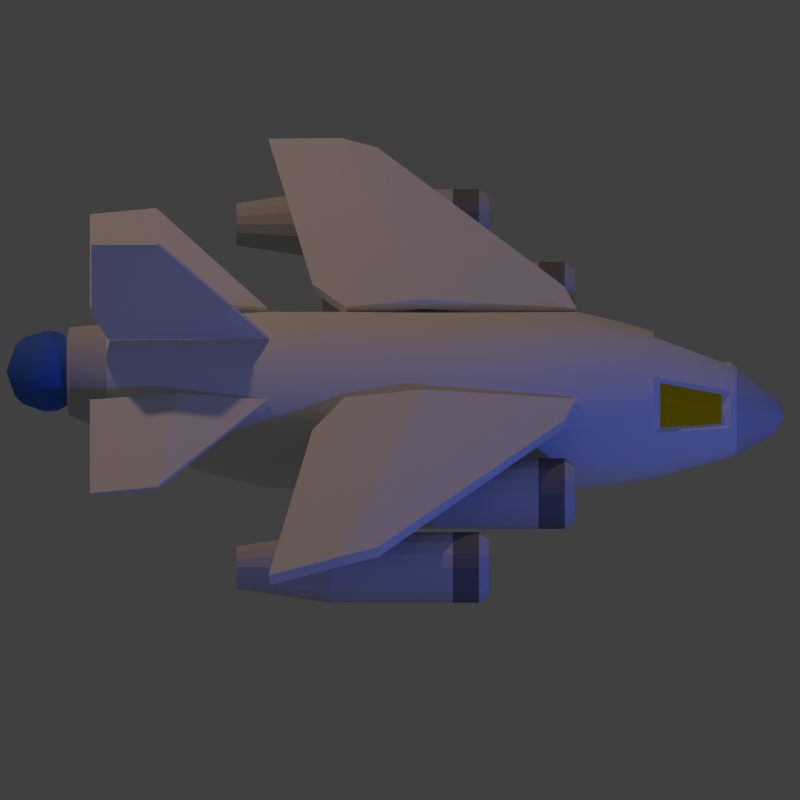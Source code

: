 # Source: bomber.blend  (saved by Blender 2.73.0; exported with 4.5.12 LTS)
import bpy
from mathutils import Matrix  # noqa: F401  (used for matrix-valued properties, if any)

bpy.ops.wm.read_factory_settings(use_empty=True)
scene = bpy.context.scene
scene.name = 'Scene'

# ---- collections
col_collection_1 = bpy.data.collections.new('Collection 1'); scene.collection.children.link(col_collection_1)

# ---- materials (node trees are filled in below, after node groups)
mat_default = bpy.data.materials.new('Default')
mat_default.alpha_threshold = 0.0
mat_default.use_transparent_shadow = False
mat_default.roughness = 0.5
mat_default.specular_intensity = 1.0
mat_default.line_color = (0.0, 0.0, 0.0, 1.0)
mat_material_001 = bpy.data.materials.new('Material.001')
mat_material_001.alpha_threshold = 0.0
mat_material_001.use_transparent_shadow = False
mat_material_001.diffuse_color = (0.7976, 0.4968, 0.0, 1.0)
mat_material_001.roughness = 0.5
mat_material_003 = bpy.data.materials.new('Material.003')
mat_material_003.alpha_threshold = 0.0
mat_material_003.use_transparent_shadow = False
mat_material_003.diffuse_color = (0.1921, 0.1921, 0.1921, 1.0)
mat_material_003.roughness = 0.5
mat_material = bpy.data.materials.new('Material')
mat_material.alpha_threshold = 0.0
mat_material.use_transparent_shadow = False
mat_material.diffuse_color = (0.5886, 0.5886, 0.5886, 1.0)
mat_material.roughness = 0.5
mat_material_004 = bpy.data.materials.new('Material.004')
mat_material_004.alpha_threshold = 0.0
mat_material_004.use_transparent_shadow = False
mat_material_004.diffuse_color = (0.06102, 0.1799, 0.8, 1.0)
mat_material_004.roughness = 0.5
mat_material_002 = bpy.data.materials.new('Material.002')
mat_material_002.alpha_threshold = 0.0
mat_material_002.use_transparent_shadow = False
mat_material_002.diffuse_color = (0.1107, 0.3187, 0.8, 1.0)
mat_material_002.roughness = 0.5

# ---- material node trees

# ---- world
world_world = bpy.data.worlds.new('World'); scene.world = world_world
world_world.color = (0.05088, 0.05088, 0.05088)
world_world.use_sun_shadow = False
world_world.sun_shadow_jitter_overblur = 0.0
world_world.cycles.sampling_method = 'MANUAL'
world_world.cycles.sample_map_resolution = 256

# ---- cameras
cam_camera = bpy.data.cameras.new('Camera')
cam_camera.type = 'ORTHO'
cam_camera.clip_end = 100.0
cam_camera.lens = 70.0
cam_camera.sensor_width = 32.0
cam_camera.sensor_height = 18.0
cam_camera.ortho_scale = 1.814
cam_camera.dof.focus_distance = 0.0
cam_camera.dof.aperture_fstop = 128.0

# ---- lights
light_lamp_001 = bpy.data.lights.new('Lamp.001', 'POINT')
light_lamp_001.color = (0.05581, 0.1399, 1.0)
light_lamp_001.transmission_factor = 0.0
light_lamp_001.cutoff_distance = 30.0
light_lamp_001.energy = 70.0
light_lamp_001.shadow_buffer_clip_start = 1.001
light_lamp_001.shadow_soft_size = 0.1
light_lamp_001.shadow_maximum_resolution = 0.006
light_lamp_001.use_absolute_resolution = True
light_lamp_001.cycles.use_multiple_importance_sampling = False
light_lamp = bpy.data.lights.new('Lamp', 'POINT')
light_lamp.color = (0.8389, 0.5141, 0.3541)
light_lamp.transmission_factor = 0.0
light_lamp.cutoff_distance = 30.0
light_lamp.energy = 150.0
light_lamp.shadow_buffer_clip_start = 1.001
light_lamp.shadow_soft_size = 0.1
light_lamp.shadow_maximum_resolution = 0.006
light_lamp.use_absolute_resolution = True
light_lamp.cycles.use_multiple_importance_sampling = False

# ---- meshes
me_cylinder = bpy.data.meshes.new('Cylinder')
me_cylinder.from_pydata([(-0.09228, 0.1, -0.75), (0.03036, 0.108, 0.75), (-0.05401, 0.09239, -0.75), (0.07169, 0.09978, 0.75), (-0.02157, 0.07071, -0.75), (0.1067, 0.07637, 0.75), (0.0001101, 0.03827, -0.75), (0.1301, 0.04133, 0.75), (0.007722, -5.302e-09, -0.75), (0.1384, -5.95e-09, 0.75), (0.0001101, -0.03827, -0.75), (0.1301, -0.04133, 0.75), (-0.02157, -0.07071, -0.75), (0.1067, -0.07637, 0.75), (-0.05401, -0.09239, -0.75), (0.07169, -0.09978, 0.75), (-0.09228, -0.1, -0.75), (0.03036, -0.108, 0.75), (-0.1305, -0.09239, -0.75), (-0.01097, -0.09978, 0.75), (-0.163, -0.07071, -0.75), (-0.046, -0.07637, 0.75), (-0.1847, -0.03827, -0.75), (-0.06942, -0.04133, 0.75), (-0.1923, 2.612e-10, -0.75), (-0.07764, 5.854e-11, 0.75), (-0.1847, 0.03827, -0.75), (-0.06942, 0.04133, 0.75), (-0.163, 0.07071, -0.75), (-0.046, 0.07637, 0.75), (-0.1305, 0.09239, -0.75), (-0.01097, 0.09978, 0.75), (-0.01957, 0.1763, -0.45), (0.04788, 0.1628, -0.45), (0.1051, 0.1246, -0.45), (0.1433, 0.06745, -0.45), (0.1567, -7.926e-09, -0.45), (0.1433, -0.06745, -0.45), (0.1051, -0.1246, -0.45), (0.04788, -0.1628, -0.45), (-0.01957, -0.1763, -0.45), (-0.08703, -0.1628, -0.45), (-0.1442, -0.1246, -0.45), (-0.1824, -0.06745, -0.45), (-0.1958, 1.881e-09, -0.45), (-0.1824, 0.06745, -0.45), (-0.1442, 0.1246, -0.45), (-0.08703, 0.1628, -0.45), (0.0, 0.2, 0.4018), (0.07654, 0.1848, 0.4018), (0.1414, 0.1414, 0.4018), (0.1848, 0.07654, 0.4018), (0.2, -8.742e-09, 0.4018), (0.1848, -0.07654, 0.4018), (0.1414, -0.1414, 0.4018), (0.07654, -0.1848, 0.4018), (3.02e-08, -0.2, 0.4018), (-0.07654, -0.1848, 0.4018), (-0.1414, -0.1414, 0.4018), (-0.1848, -0.07654, 0.4018), (-0.2, 2.385e-09, 0.4018), (-0.1848, 0.07654, 0.4018), (-0.1414, 0.1414, 0.4018), (-0.07654, 0.1848, 0.4018), (0.07654, 0.1848, -0.3008), (0.1414, 0.1414, -0.3008), (0.1848, 0.07654, -0.3008), (0.2, -8.742e-09, -0.3008), (0.1848, -0.07654, -0.3008), (0.1414, -0.1414, -0.3008), (0.07654, -0.1848, -0.3008), (3.02e-08, -0.2, -0.3008), (-0.07654, -0.1848, -0.3008), (-0.1414, -0.1414, -0.3008), (-0.1848, -0.07654, -0.3008), (-0.2, 2.385e-09, -0.3008), (-0.1848, 0.07654, -0.3008), (-0.1414, 0.1414, -0.3008), (-0.07654, 0.1848, -0.3008), (0.0, 0.2, -0.3008), (0.04858, 0.0432, 0.85), (0.06511, 0.03991, 0.85), (0.07913, 0.03055, 0.85), (0.08849, 0.01653, 0.85), (0.09178, -4.336e-09, 0.85), (0.08849, -0.01653, 0.85), (0.07913, -0.03055, 0.85), (0.06511, -0.03991, 0.85), (0.04858, -0.0432, 0.85), (0.03205, -0.03991, 0.85), (0.01803, -0.03055, 0.85), (0.00867, -0.01653, 0.85), (0.005382, -1.932e-09, 0.85), (0.00867, 0.01653, 0.85), (0.01803, 0.03055, 0.85), (0.03205, 0.03991, 0.85), (0.01518, 0.1662, 0.5759), (0.0788, 0.1536, 0.5759), (0.1327, 0.1176, 0.5759), (0.1688, 0.06362, 0.5759), (0.1814, -8.005e-09, 0.5759), (0.1688, -0.06362, 0.5759), (0.1327, -0.1176, 0.5759), (0.0788, -0.1536, 0.5759), (0.01518, -0.1662, 0.5759), (-0.04844, -0.1536, 0.5759), (-0.1024, -0.1176, 0.5759), (-0.1384, -0.06362, 0.5759), (-0.1511, 1.245e-09, 0.5759), (-0.1384, 0.06362, 0.5759), (-0.1024, 0.1176, 0.5759), (-0.04844, 0.1536, 0.5759), (0.005297, 0.1334, -0.5754), (0.05214, 0.1021, -0.5754), (0.08344, 0.05526, -0.5754), (0.09443, -6.829e-09, -0.5754), (0.08344, -0.05526, -0.5754), (0.05214, -0.1021, -0.5754), (0.005297, -0.1334, -0.5754), (-0.04996, -0.1444, -0.5754), (-0.1052, -0.1334, -0.5754), (-0.1521, -0.1021, -0.5754), (-0.1834, -0.05526, -0.5754), (-0.1943, 1.204e-09, -0.5754), (-0.1834, 0.05526, -0.5754), (-0.1521, 0.1021, -0.5754), (-0.1052, 0.1334, -0.5754), (-0.04996, 0.1444, -0.5754), (0.08056, 0.1725, 0.4889), (0.1411, 0.132, 0.4889), (0.1816, 0.07145, 0.4889), (0.1958, -8.384e-09, 0.4889), (0.1816, -0.07145, 0.4889), (0.1411, -0.132, 0.4889), (0.08056, -0.1725, 0.4889), (0.009109, -0.1867, 0.4889), (-0.06235, -0.1725, 0.4889), (-0.1229, -0.132, 0.4889), (-0.1634, -0.07145, 0.4889), (-0.1776, 2.005e-09, 0.4889), (-0.1634, 0.07145, 0.4889), (-0.1229, 0.132, 0.4889), (-0.06235, 0.1725, 0.4889), (0.009109, 0.1867, 0.4889), (0.0, 0.2, -0.06658), (0.0, 0.2, 0.1676), (0.07654, 0.1848, 0.1676), (0.07654, 0.1848, -0.06658), (0.1414, 0.1414, 0.1676), (0.1414, 0.1414, -0.06658), (0.1848, 0.07654, 0.1676), (0.1848, 0.07654, -0.06658), (0.2, -8.742e-09, 0.1676), (0.2, -8.742e-09, -0.06658), (0.1848, -0.07654, 0.1676), (0.1848, -0.07654, -0.06658), (0.1414, -0.1414, 0.1676), (0.1414, -0.1414, -0.06658), (0.07654, -0.1848, 0.1676), (0.07654, -0.1848, -0.06658), (3.02e-08, -0.2, 0.1676), (3.02e-08, -0.2, -0.06658), (-0.07654, -0.1848, 0.1676), (-0.07654, -0.1848, -0.06658), (-0.1414, -0.1414, 0.1676), (-0.1414, -0.1414, -0.06658), (-0.1848, -0.07654, 0.1676), (-0.1848, -0.07654, -0.06658), (-0.2, 2.385e-09, 0.1676), (-0.2, 2.385e-09, -0.06658), (-0.1848, 0.07654, 0.1676), (-0.1848, 0.07654, -0.06658), (-0.1414, 0.1414, 0.1676), (-0.1414, 0.1414, -0.06658), (-0.07654, 0.1848, 0.1676), (-0.07654, 0.1848, -0.06658), (0.04858, 0.00864, 0.87), (0.05189, 0.007982, 0.87), (0.05469, 0.006109, 0.87), (0.05656, 0.003306, 0.87), (0.05722, -3.661e-09, 0.87), (0.05656, -0.003306, 0.87), (0.05469, -0.006109, 0.87), (0.05189, -0.007982, 0.87), (0.04858, -0.00864, 0.87), (0.04528, -0.007982, 0.87), (0.04247, -0.006109, 0.87), (0.0406, -0.003306, 0.87), (0.03994, -3.18e-09, 0.87), (0.0406, 0.003306, 0.87), (0.04247, 0.006109, 0.87), (0.04528, 0.007982, 0.87), (-0.09228, 0.07904, -0.756), (-0.06203, 0.07303, -0.756), (-0.03638, 0.05589, -0.756), (-0.01925, 0.03025, -0.756), (-0.01323, -9.828e-09, -0.756), (-0.01925, -0.03025, -0.756), (-0.03638, -0.05589, -0.756), (-0.06203, -0.07303, -0.756), (-0.09228, -0.07904, -0.756), (-0.1225, -0.07303, -0.756), (-0.1482, -0.05589, -0.756), (-0.1653, -0.03025, -0.756), (-0.1713, -7.767e-09, -0.756), (-0.1653, 0.03025, -0.756), (-0.1482, 0.05589, -0.756), (-0.1225, 0.07303, -0.756), (0.02277, 0.1371, 0.663), (0.07525, 0.1267, 0.663), (0.1197, 0.09696, 0.663), (0.1495, 0.05247, 0.663), (0.1599, -6.977e-09, 0.663), (0.1495, -0.05247, 0.663), (0.1197, -0.09696, 0.663), (0.07525, -0.1267, 0.663), (0.02277, -0.1371, 0.663), (-0.0297, -0.1267, 0.663), (-0.1039, -0.05247, 0.663), (-0.1144, 6.517e-10, 0.663), (-0.1039, 0.05247, 0.663), (-0.0297, 0.1267, 0.663), (-0.01606, -0.09165, 0.7289), (-0.04409, -0.07292, 0.7289), (-0.06282, -0.04489, 0.7289), (-0.06282, 0.04489, 0.7289), (-0.04409, 0.07292, 0.7289), (-0.01606, 0.09165, 0.7289), (-0.04604, -0.1347, 0.5896), (-0.08918, -0.1059, 0.5896), (-0.118, -0.06273, 0.5896), (-0.118, 0.06273, 0.5896), (-0.08918, 0.1059, 0.5896), (-0.04604, 0.1347, 0.5896), (-0.03105, -0.1132, 0.6593), (-0.06664, -0.0894, 0.6593), (-0.09042, -0.05381, 0.6593), (-0.09042, 0.05381, 0.6593), (-0.06664, 0.0894, 0.6593), (-0.03105, 0.1132, 0.6593), (0.1029, -0.07, 0.7639), (0.1244, -0.03788, 0.7639), (-0.004989, -0.09146, 0.7639), (0.0329, -0.099, 0.7639), (-0.0661, -2.181e-10, 0.7639), (-0.05857, -0.03788, 0.7639), (0.1319, -5.726e-09, 0.7639), (0.1244, 0.03788, 0.7639), (-0.004989, 0.09146, 0.7639), (-0.03711, 0.07, 0.7639), (0.07078, -0.09146, 0.7639), (-0.03711, -0.07, 0.7639), (0.1029, 0.07, 0.7639), (0.07078, 0.09146, 0.7639), (-0.05857, 0.03788, 0.7639), (0.0329, 0.099, 0.7639), (-0.02574, 0.1119, -0.6668), (0.01357, 0.08567, -0.6668), (0.03983, 0.04637, -0.6668), (0.04905, -6.03e-09, -0.6668), (0.03983, -0.04637, -0.6668), (0.01357, -0.08567, -0.6668), (-0.02574, -0.1119, -0.6668), (-0.07211, -0.1212, -0.6668), (-0.1185, -0.1119, -0.6668), (-0.1578, -0.08567, -0.6668), (-0.184, -0.04637, -0.6668), (-0.1933, 7.106e-10, -0.6668), (-0.184, 0.04637, -0.6668), (-0.1578, 0.08567, -0.6668), (-0.1185, 0.1119, -0.6668), (-0.07211, 0.1212, -0.6668), (-0.09228, 0.003603, -0.8913), (-0.0909, 0.003329, -0.8913), (-0.08973, 0.002548, -0.8913), (-0.08895, 0.001379, -0.8913), (-0.08867, -1.659e-08, -0.8913), (-0.08895, -0.001379, -0.8913), (-0.08973, -0.002548, -0.8913), (-0.0909, -0.003329, -0.8913), (-0.09228, -0.003603, -0.8913), (-0.09366, -0.003329, -0.8913), (-0.09483, -0.002548, -0.8913), (-0.09561, -0.001379, -0.8913), (-0.09588, -1.65e-08, -0.8913), (-0.09561, 0.001379, -0.8913), (-0.09483, 0.002548, -0.8913), (-0.09366, 0.003329, -0.8913), (-0.09228, -0.09149, -0.8045), (-0.1273, -0.08453, -0.8045), (-0.02758, -0.06469, -0.8045), (-0.05727, -0.08453, -0.8045), (-0.0007861, -3.876e-09, -0.8045), (-0.007751, -0.03501, -0.8045), (-0.1273, 0.08453, -0.8045), (-0.09228, 0.09149, -0.8045), (-0.02758, 0.06469, -0.8045), (-0.007751, 0.03501, -0.8045), (-0.1768, 0.03501, -0.8045), (-0.157, 0.06469, -0.8045), (-0.05727, 0.08453, -0.8045), (-0.1768, -0.03501, -0.8045), (-0.1838, -1.49e-09, -0.8045), (-0.157, -0.06469, -0.8045), (-0.09228, -0.08959, -0.7773), (-0.02893, -0.06335, -0.7773), (-0.002688, -4.794e-09, -0.7773), (-0.1266, 0.08277, -0.7773), (-0.02893, 0.06335, -0.7773), (-0.175, 0.03428, -0.7773), (-0.175, -0.03428, -0.7773), (-0.1266, -0.08277, -0.7773), (-0.05799, -0.08277, -0.7773), (-0.009508, -0.03428, -0.7773), (-0.09228, 0.08959, -0.7773), (-0.009508, 0.03428, -0.7773), (-0.1556, 0.06335, -0.7773), (-0.05799, 0.08277, -0.7773), (-0.1819, -2.457e-09, -0.7773), (-0.1556, -0.06335, -0.7773), (-0.1211, -0.06954, -0.8536), (-0.06347, -0.06954, -0.8536), (-0.02273, -0.02881, -0.8536), (-0.09228, 0.07527, -0.8536), (-0.02273, 0.02881, -0.8536), (-0.1455, 0.05323, -0.8536), (-0.06347, 0.06954, -0.8536), (-0.1676, -1.427e-08, -0.8536), (-0.1455, -0.05323, -0.8536), (-0.09228, -0.07527, -0.8536), (-0.03905, -0.05323, -0.8536), (-0.017, -1.623e-08, -0.8536), (-0.1211, 0.06954, -0.8536), (-0.03905, 0.05323, -0.8536), (-0.1618, 0.02881, -0.8536), (-0.1618, -0.02881, -0.8536), (-0.114, -0.0525, -0.8727), (-0.07053, -0.0525, -0.8727), (-0.03978, -0.02174, -0.8727), (-0.09228, 0.05682, -0.8727), (-0.03978, 0.02174, -0.8727), (-0.1325, 0.04018, -0.8727), (-0.07053, 0.0525, -0.8727), (-0.1491, -1.69e-08, -0.8727), (-0.1325, -0.04018, -0.8727), (-0.09228, -0.05682, -0.8727), (-0.0521, -0.04018, -0.8727), (-0.03546, -1.839e-08, -0.8727), (-0.114, 0.0525, -0.8727), (-0.0521, 0.04018, -0.8727), (-0.1448, 0.02174, -0.8727), (-0.1448, -0.02174, -0.8727)], [], [(208, 1, 3, 209), (209, 3, 5, 210), (210, 5, 7, 211), (211, 7, 9, 212), (212, 9, 11, 213), (213, 11, 13, 214), (214, 13, 15, 215), (215, 15, 17, 216), (216, 17, 19, 217), (21, 23, 224, 223), (111, 110, 232, 233), (218, 23, 25, 219), (219, 25, 27, 220), (110, 109, 231, 232), (240, 241, 85, 86), (221, 31, 1, 208), (19, 21, 223, 222), (125, 46, 47, 126), (126, 47, 32, 127), (124, 45, 46, 125), (123, 44, 45, 124), (122, 43, 44, 123), (121, 42, 43, 122), (120, 41, 42, 121), (119, 40, 41, 120), (118, 39, 40, 119), (117, 38, 39, 118), (116, 37, 38, 117), (115, 36, 37, 116), (114, 35, 36, 115), (113, 34, 35, 114), (112, 33, 34, 113), (127, 32, 33, 112), (172, 62, 63, 174), (174, 63, 48, 145), (170, 61, 62, 172), (168, 60, 61, 170), (166, 59, 60, 168), (164, 58, 59, 166), (162, 57, 58, 164), (160, 56, 57, 162), (158, 55, 56, 160), (156, 54, 55, 158), (154, 53, 54, 156), (152, 52, 53, 154), (150, 51, 52, 152), (148, 50, 51, 150), (146, 49, 50, 148), (145, 48, 49, 146), (32, 79, 64, 33), (33, 64, 65, 34), (34, 65, 66, 35), (35, 66, 67, 36), (36, 67, 68, 37), (37, 68, 69, 38), (38, 69, 70, 39), (39, 70, 71, 40), (40, 71, 72, 41), (41, 72, 73, 42), (42, 73, 74, 43), (43, 74, 75, 44), (44, 75, 76, 45), (45, 76, 77, 46), (47, 78, 79, 32), (46, 77, 78, 47), (90, 89, 185, 186), (242, 243, 88, 89), (244, 245, 91, 92), (246, 247, 83, 84), (248, 249, 94, 95), (250, 240, 86, 87), (251, 242, 89, 90), (252, 253, 81, 82), (254, 244, 92, 93), (241, 246, 84, 85), (255, 248, 95, 80), (253, 255, 80, 81), (243, 250, 87, 88), (245, 251, 90, 91), (247, 252, 82, 83), (249, 254, 93, 94), (141, 110, 111, 142), (142, 111, 96, 143), (140, 109, 110, 141), (139, 108, 109, 140), (138, 107, 108, 139), (137, 106, 107, 138), (136, 105, 106, 137), (135, 104, 105, 136), (134, 103, 104, 135), (133, 102, 103, 134), (132, 101, 102, 133), (131, 100, 101, 132), (130, 99, 100, 131), (129, 98, 99, 130), (128, 97, 98, 129), (143, 96, 97, 128), (271, 127, 112, 256), (256, 112, 113, 257), (257, 113, 114, 258), (258, 114, 115, 259), (259, 115, 116, 260), (260, 116, 117, 261), (261, 117, 118, 262), (262, 118, 119, 263), (263, 119, 120, 264), (264, 120, 121, 265), (265, 121, 122, 266), (266, 122, 123, 267), (267, 123, 124, 268), (268, 124, 125, 269), (270, 126, 127, 271), (269, 125, 126, 270), (48, 143, 128, 49), (49, 128, 129, 50), (50, 129, 130, 51), (51, 130, 131, 52), (52, 131, 132, 53), (53, 132, 133, 54), (54, 133, 134, 55), (55, 134, 135, 56), (56, 135, 136, 57), (57, 136, 137, 58), (58, 137, 138, 59), (59, 138, 139, 60), (60, 139, 140, 61), (61, 140, 141, 62), (63, 142, 143, 48), (62, 141, 142, 63), (79, 144, 147, 64), (144, 145, 146, 147), (64, 147, 149, 65), (147, 146, 148, 149), (65, 149, 151, 66), (149, 148, 150, 151), (66, 151, 153, 67), (151, 150, 152, 153), (67, 153, 155, 68), (153, 152, 154, 155), (68, 155, 157, 69), (155, 154, 156, 157), (69, 157, 159, 70), (157, 156, 158, 159), (70, 159, 161, 71), (159, 158, 160, 161), (71, 161, 163, 72), (161, 160, 162, 163), (72, 163, 165, 73), (163, 162, 164, 165), (73, 165, 167, 74), (165, 164, 166, 167), (74, 167, 169, 75), (167, 166, 168, 169), (75, 169, 171, 76), (169, 168, 170, 171), (76, 171, 173, 77), (171, 170, 172, 173), (78, 175, 144, 79), (175, 174, 145, 144), (77, 173, 175, 78), (173, 172, 174, 175), (177, 176, 191, 190, 189, 188, 187, 186, 185, 184, 183, 182, 181, 180, 179, 178), (88, 87, 183, 184), (86, 85, 181, 182), (84, 83, 179, 180), (95, 94, 190, 191), (82, 81, 177, 178), (93, 92, 188, 189), (91, 90, 186, 187), (89, 88, 184, 185), (87, 86, 182, 183), (85, 84, 180, 181), (80, 95, 191, 176), (83, 82, 178, 179), (94, 93, 189, 190), (81, 80, 176, 177), (92, 91, 187, 188), (345, 336, 281, 280), (193, 192, 0, 2), (194, 193, 2, 4), (195, 194, 4, 6), (196, 195, 6, 8), (197, 196, 8, 10), (198, 197, 10, 12), (199, 198, 12, 14), (200, 199, 14, 16), (201, 200, 16, 18), (202, 201, 18, 20), (203, 202, 20, 22), (204, 203, 22, 24), (205, 204, 24, 26), (206, 205, 26, 28), (207, 206, 28, 30), (192, 207, 30, 0), (105, 217, 234, 228), (111, 221, 208, 96), (106, 105, 228, 229), (108, 219, 220, 109), (107, 218, 219, 108), (218, 107, 230, 236), (29, 31, 227, 226), (104, 216, 217, 105), (103, 215, 216, 104), (102, 214, 215, 103), (101, 213, 214, 102), (100, 212, 213, 101), (99, 211, 212, 100), (98, 210, 211, 99), (97, 209, 210, 98), (96, 208, 209, 97), (234, 222, 223, 235), (235, 223, 224, 236), (237, 225, 226, 238), (238, 226, 227, 239), (232, 238, 239, 233), (231, 237, 238, 232), (229, 235, 236, 230), (228, 234, 235, 229), (107, 106, 229, 230), (27, 29, 226, 225), (31, 221, 239, 227), (220, 27, 225, 237), (221, 111, 233, 239), (23, 218, 236, 224), (109, 220, 237, 231), (217, 19, 222, 234), (29, 27, 254, 249), (7, 5, 252, 247), (23, 21, 251, 245), (17, 15, 250, 243), (3, 1, 255, 253), (1, 31, 248, 255), (11, 9, 246, 241), (27, 25, 244, 254), (5, 3, 253, 252), (21, 19, 242, 251), (15, 13, 240, 250), (31, 29, 249, 248), (9, 7, 247, 246), (25, 23, 245, 244), (19, 17, 243, 242), (13, 11, 241, 240), (28, 269, 270, 30), (30, 270, 271, 0), (26, 268, 269, 28), (24, 267, 268, 26), (22, 266, 267, 24), (20, 265, 266, 22), (18, 264, 265, 20), (16, 263, 264, 18), (14, 262, 263, 16), (12, 261, 262, 14), (10, 260, 261, 12), (8, 259, 260, 10), (6, 258, 259, 8), (4, 257, 258, 6), (2, 256, 257, 4), (0, 271, 256, 2), (272, 273, 274, 275, 276, 277, 278, 279, 280, 281, 282, 283, 284, 285, 286, 287), (346, 337, 279, 278), (347, 338, 277, 276), (348, 339, 272, 287), (349, 340, 275, 274), (350, 341, 286, 285), (339, 342, 273, 272), (351, 343, 284, 283), (336, 344, 282, 281), (337, 345, 280, 279), (338, 346, 278, 277), (340, 347, 276, 275), (341, 348, 287, 286), (342, 349, 274, 273), (343, 350, 285, 284), (344, 351, 283, 282), (319, 310, 301, 303), (318, 309, 298, 302), (317, 308, 296, 300), (316, 307, 294, 299), (315, 306, 292, 297), (313, 305, 290, 293), (312, 304, 288, 291), (311, 319, 303, 289), (310, 318, 302, 301), (314, 317, 300, 295), (309, 316, 299, 298), (308, 315, 297, 296), (307, 314, 295, 294), (306, 313, 293, 292), (305, 312, 291, 290), (304, 311, 289, 288), (200, 201, 311, 304), (198, 199, 312, 305), (196, 197, 313, 306), (207, 192, 314, 307), (194, 195, 315, 308), (205, 206, 316, 309), (192, 193, 317, 314), (203, 204, 318, 310), (201, 202, 319, 311), (199, 200, 304, 312), (197, 198, 305, 313), (195, 196, 306, 315), (206, 207, 307, 316), (193, 194, 308, 317), (204, 205, 309, 318), (202, 203, 310, 319), (303, 301, 335, 328), (302, 298, 334, 327), (300, 296, 333, 326), (299, 294, 332, 325), (297, 292, 331, 324), (293, 290, 330, 322), (291, 288, 329, 321), (289, 303, 328, 320), (301, 302, 327, 335), (295, 300, 326, 323), (298, 299, 325, 334), (296, 297, 324, 333), (294, 295, 323, 332), (292, 293, 322, 331), (290, 291, 321, 330), (288, 289, 320, 329), (328, 335, 351, 344), (327, 334, 350, 343), (326, 333, 349, 342), (325, 332, 348, 341), (324, 331, 347, 340), (322, 330, 346, 338), (321, 329, 345, 337), (320, 328, 344, 336), (335, 327, 343, 351), (323, 326, 342, 339), (334, 325, 341, 350), (333, 324, 340, 349), (332, 323, 339, 348), (331, 322, 338, 347), (330, 321, 337, 346), (329, 320, 336, 345)])
me_cylinder.polygons.foreach_set('use_smooth', [True] * 338)
me_cylinder.polygons.foreach_set('material_index', [0, 0, 0, 0, 0, 0, 0, 0, 0, 0, 0, 0, 0, 0, 3, 0, 0, 0, 0, 0, 0, 0, 0, 0, 0, 0, 0, 0, 0, 0, 0, 0, 0, 0, 0, 0, 0, 0, 0, 0, 0, 0, 0, 0, 0, 0, 0, 0, 0, 0, 0, 0, 0, 0, 0, 0, 0, 0, 0, 0, 0, 0, 0, 0, 0, 3, 3, 3, 3, 3, 3, 3, 3, 3, 3, 3, 3, 3, 3, 3, 3, 0, 0, 0, 0, 0, 0, 0, 0, 0, 0, 0, 0, 0, 0, 0, 0, 0, 0, 0, 0, 0, 0, 0, 0, 0, 0, 0, 0, 0, 0, 0, 0, 0, 0, 0, 0, 0, 0, 0, 0, 0, 0, 0, 0, 0, 0, 0, 0, 0, 0, 0, 0, 0, 0, 0, 0, 0, 0, 0, 0, 0, 0, 0, 0, 0, 0, 0, 0, 0, 0, 0, 0, 0, 0, 0, 0, 0, 0, 0, 0, 3, 3, 3, 3, 3, 3, 3, 3, 3, 3, 3, 3, 3, 3, 3, 3, 4, 0, 0, 0, 0, 0, 0, 0, 0, 0, 0, 0, 0, 0, 0, 0, 0, 0, 0, 0, 0, 0, 0, 0, 0, 0, 0, 0, 0, 0, 0, 0, 0, 1, 1, 1, 1, 1, 1, 1, 1, 0, 0, 0, 0, 0, 0, 0, 0, 0, 0, 0, 0, 0, 0, 0, 0, 0, 0, 0, 0, 0, 0, 0, 0, 3, 3, 3, 3, 3, 3, 3, 3, 3, 3, 3, 3, 3, 3, 3, 3, 4, 4, 4, 4, 4, 4, 4, 4, 4, 4, 4, 4, 4, 4, 4, 4, 4, 4, 4, 4, 4, 4, 4, 4, 4, 4, 4, 4, 4, 4, 4, 4, 4, 4, 4, 4, 4, 4, 4, 4, 4, 4, 4, 4, 4, 4, 4, 4, 4, 4, 4, 4, 4, 4, 4, 4, 4, 4, 4, 4, 4, 4, 4, 4, 4, 4, 4, 4, 4, 4, 4, 4, 4, 4, 4, 4, 4, 4, 4, 4])
me_cylinder.materials.append(mat_default)
me_cylinder.materials.append(mat_material_001)
me_cylinder.materials.append(mat_material_003)
me_cylinder.materials.append(mat_material)
me_cylinder.materials.append(mat_material_004)
me_cylinder.use_remesh_preserve_volume = False
me_cylinder.use_remesh_preserve_attributes = False
me_cylinder.use_mirror_vertex_groups = False
me_cylinder.update()
me_plane_004 = bpy.data.meshes.new('Plane.004')
me_plane_004.from_pydata([(-0.2, 0.0, 0.0), (0.2, 0.0, 0.0), (-0.2, 0.3, 4.371e-09), (-0.05, 0.3, -0.02034), (0.0, 3.071e-09, -0.02034)], [], [(0, 4, 3, 2), (4, 1, 3)])
me_plane_004.materials.append(mat_default)
me_plane_004.use_remesh_preserve_volume = False
me_plane_004.use_remesh_preserve_attributes = False
me_plane_004.use_mirror_vertex_groups = False
me_plane_004.update()
me_cylinder_002 = bpy.data.meshes.new('Cylinder.002')
me_cylinder_002.from_pydata([(-0.36, 0.048, 1.247e-08), (0.19, 0.08, -1.574e-08), (-0.36, 0.04435, -0.01837), (0.19, 0.07391, -0.03061), (-0.36, 0.03394, -0.03394), (0.19, 0.05657, -0.05657), (-0.36, 0.01837, -0.04435), (0.19, 0.03061, -0.07391), (-0.36, -2.098e-09, -0.048), (0.19, -3.497e-09, -0.08), (-0.36, -0.01837, -0.04435), (0.19, -0.03061, -0.07391), (-0.36, -0.03394, -0.03394), (0.19, -0.05657, -0.05657), (-0.36, -0.04435, -0.01837), (0.19, -0.07391, -0.03061), (-0.36, -0.048, 5.221e-09), (0.19, -0.08, -2.782e-08), (-0.36, -0.04435, 0.01837), (0.19, -0.07391, 0.03061), (-0.36, -0.03394, 0.03394), (0.19, -0.05657, 0.05657), (-0.36, -0.01837, 0.04435), (0.19, -0.03061, 0.07391), (-0.36, 5.724e-10, 0.048), (0.19, 9.54e-10, 0.08), (-0.36, 0.01837, 0.04435), (0.19, 0.03061, 0.07391), (-0.36, 0.03394, 0.03394), (0.19, 0.05657, 0.05657), (-0.36, 0.04435, 0.01837), (0.19, 0.07391, 0.03061), (-0.1479, 0.08, 4.969e-09), (-0.1479, 0.07391, -0.03061), (-0.1479, 0.05657, -0.05657), (-0.1479, 0.03061, -0.07391), (-0.1479, -3.497e-09, -0.08), (-0.1479, -0.03061, -0.07391), (-0.1479, -0.05657, -0.05657), (-0.1479, -0.07391, -0.03061), (-0.1479, -0.08, -7.11e-09), (-0.1479, -0.07391, 0.03061), (-0.1479, -0.05657, 0.05657), (-0.1479, -0.03061, 0.07391), (-0.1479, 9.54e-10, 0.08), (-0.1479, 0.03061, 0.07391), (-0.1479, 0.05657, 0.05657), (-0.1479, 0.07391, 0.03061), (0.2125, 0.06515, -1.677e-08), (0.2125, 0.06019, -0.02493), (0.2125, 0.04607, -0.04607), (0.2125, 0.02493, -0.06019), (0.2125, -2.848e-09, -0.06515), (0.2125, -0.02493, -0.06019), (0.2125, -0.04607, -0.04607), (0.2125, -0.06019, -0.02493), (0.2125, -0.06515, -2.661e-08), (0.2125, -0.06019, 0.02493), (0.2125, -0.04607, 0.04607), (0.2125, -0.02493, 0.06019), (0.2125, 7.769e-10, 0.06515), (0.2125, 0.02493, 0.06019), (0.2125, 0.04607, 0.04607), (0.2125, 0.06019, 0.02493), (0.1305, 0.08, -1.272e-08), (0.1305, 0.07391, -0.03061), (0.1305, 0.05657, -0.05657), (0.1305, 0.03061, -0.07391), (0.1305, -3.497e-09, -0.08), (0.1305, -0.03061, -0.07391), (0.1305, -0.05657, -0.05657), (0.1305, -0.07391, -0.03061), (0.1305, -0.08, -2.48e-08), (0.1305, -0.07391, 0.03061), (0.1305, -0.05657, 0.05657), (0.1305, -0.03061, 0.07391), (0.1305, 9.54e-10, 0.08), (0.1305, 0.03061, 0.07391), (0.1305, 0.05657, 0.05657), (0.1305, 0.07391, 0.03061)], [], [(64, 1, 3, 65), (65, 3, 5, 66), (66, 5, 7, 67), (67, 7, 9, 68), (68, 9, 11, 69), (69, 11, 13, 70), (70, 13, 15, 71), (71, 15, 17, 72), (72, 17, 19, 73), (73, 19, 21, 74), (74, 21, 23, 75), (75, 23, 25, 76), (76, 25, 27, 77), (77, 27, 29, 78), (3, 1, 48, 49), (79, 31, 1, 64), (78, 29, 31, 79), (28, 46, 47, 30), (30, 47, 32, 0), (26, 45, 46, 28), (24, 44, 45, 26), (22, 43, 44, 24), (20, 42, 43, 22), (18, 41, 42, 20), (16, 40, 41, 18), (14, 39, 40, 16), (12, 38, 39, 14), (10, 37, 38, 12), (8, 36, 37, 10), (6, 35, 36, 8), (4, 34, 35, 6), (2, 33, 34, 4), (0, 32, 33, 2), (17, 15, 55, 56), (23, 21, 58, 59), (7, 5, 50, 51), (29, 27, 61, 62), (13, 11, 53, 54), (19, 17, 56, 57), (25, 23, 59, 60), (9, 7, 51, 52), (31, 29, 62, 63), (15, 13, 54, 55), (21, 19, 57, 58), (5, 3, 49, 50), (27, 25, 60, 61), (11, 9, 52, 53), (1, 31, 63, 48), (46, 78, 79, 47), (47, 79, 64, 32), (45, 77, 78, 46), (44, 76, 77, 45), (43, 75, 76, 44), (42, 74, 75, 43), (41, 73, 74, 42), (40, 72, 73, 41), (39, 71, 72, 40), (38, 70, 71, 39), (37, 69, 70, 38), (36, 68, 69, 37), (35, 67, 68, 36), (34, 66, 67, 35), (33, 65, 66, 34), (32, 64, 65, 33)])
me_cylinder_002.polygons.foreach_set('material_index', [1, 1, 1, 1, 1, 1, 1, 1, 1, 1, 1, 1, 1, 1, 0, 1, 1, 0, 0, 0, 0, 0, 0, 0, 0, 0, 0, 0, 0, 0, 0, 0, 0, 0, 0, 0, 0, 0, 0, 0, 0, 0, 0, 0, 0, 0, 0, 0, 0, 0, 0, 0, 0, 0, 0, 0, 0, 0, 0, 0, 0, 0, 0, 0])
me_cylinder_002.materials.append(mat_material)
me_cylinder_002.materials.append(mat_material_003)
me_cylinder_002.use_remesh_preserve_volume = False
me_cylinder_002.use_remesh_preserve_attributes = False
me_cylinder_002.use_mirror_vertex_groups = False
me_cylinder_002.update()
me_plane_003 = bpy.data.meshes.new('Plane.003')
me_plane_003.from_pydata([(-0.2, 0.0, 0.0), (0.2, 0.0, 0.0), (-0.2, 0.3, 4.371e-09), (-0.05, 0.3, -0.02034), (0.0, 3.071e-09, -0.02034)], [], [(0, 4, 3, 2), (4, 1, 3)])
me_plane_003.materials.append(mat_default)
me_plane_003.use_remesh_preserve_volume = False
me_plane_003.use_remesh_preserve_attributes = False
me_plane_003.use_mirror_vertex_groups = False
me_plane_003.update()
me_plane_002 = bpy.data.meshes.new('Plane.002')
me_plane_002.from_pydata([(-0.6608, 0.1959, -1.73e-08), (-0.3, 0.2, -1.748e-08), (-0.7, 0.5, -1.311e-08), (-0.55, 0.5, -1.311e-08), (-0.7, 0.2752, -1.639e-08), (-0.3626, 0.2752, -1.639e-08)], [], [(4, 5, 3, 2), (0, 1, 5, 4)])
me_plane_002.materials.append(mat_default)
me_plane_002.use_remesh_preserve_volume = False
me_plane_002.use_remesh_preserve_attributes = False
me_plane_002.use_mirror_vertex_groups = False
me_plane_002.update()
me_plane_001 = bpy.data.meshes.new('Plane.001')
me_plane_001.from_pydata([(-0.4986, -0.7003, -0.01241), (0.1722, -0.2149, 0.0), (-0.251, -0.6413, 0.0183), (-0.3323, -0.6706, 0.01952), (-0.3986, -0.2336, -0.01241), (0.2, -0.1449, 0.0), (-0.15, -0.1449, 0.02788), (-0.325, -0.1449, 0.003907)], [], [(0, 3, 7, 4), (3, 2, 6, 7), (2, 1, 5, 6)])
me_plane_001.materials.append(mat_default)
me_plane_001.materials.append(mat_material_002)
me_plane_001.use_remesh_preserve_volume = False
me_plane_001.use_remesh_preserve_attributes = False
me_plane_001.use_mirror_vertex_groups = False
me_plane_001.update()

# ---- objects
ob_cylinder = bpy.data.objects.new('Cylinder', me_cylinder)
ob_plane_003 = bpy.data.objects.new('Plane.003', me_plane_004)
ob_cylinder_002 = bpy.data.objects.new('Cylinder.002', me_cylinder_002)
ob_plane_000 = bpy.data.objects.new('Plane.000', me_plane_003)
ob_plane_002 = bpy.data.objects.new('Plane.002', me_plane_002)
ob_cylinder_001 = bpy.data.objects.new('Cylinder.001', me_cylinder_002)
ob_plane_001 = bpy.data.objects.new('Plane.001', me_plane_001)
ob_lamp_001 = bpy.data.objects.new('Lamp.001', light_lamp_001)
ob_cameratarget = bpy.data.objects.new('CameraTarget', None)
ob_camera = bpy.data.objects.new('Camera', cam_camera)
ob_lamp = bpy.data.objects.new('Lamp', light_lamp)

# ---- transforms, parenting, visibility, modifiers, constraints
ob_cylinder.location = (0.0, 0.0, 0.0)
ob_cylinder.rotation_euler = (5.325e-07, 1.571, -1.453e-07)
ob_cylinder.lineart.crease_threshold = 0.0
_m = ob_cylinder.modifiers.new('EdgeSplit', 'EDGE_SPLIT')
ob_plane_003.parent = ob_cylinder
ob_plane_003.matrix_parent_inverse = Matrix(((-4.371e-08, 0.0, -1.0, 0.0), (0.0, 1.0, 0.0, 0.0), (1.0, 0.0, -4.371e-08, 0.0), (0.0, 0.0, 0.0, 1.0)))
ob_plane_003.location = (-0.5021, 0.149, 0.1366)
ob_plane_003.rotation_euler = (3.142, -0.0, 0.0)
ob_plane_003.scale = (1.0, -1.0, 1.0)
ob_plane_003.lineart.crease_threshold = 0.0
_m = ob_plane_003.modifiers.new('Solidify', 'SOLIDIFY')
_m.nonmanifold_thickness_mode = 'FIXED'
_m.nonmanifold_merge_threshold = 0.0003
ob_cylinder_002.parent = ob_cylinder
ob_cylinder_002.matrix_parent_inverse = Matrix(((-4.371e-08, 0.0, -1.0, 0.0), (0.0, 1.0, 0.0, 0.0), (1.0, 0.0, -4.371e-08, 0.0), (0.0, 0.0, 0.0, 1.0)))
ob_cylinder_002.location = (0.1835, -0.3148, 0.01475)
ob_cylinder_002.lineart.crease_threshold = 0.0
_m = ob_cylinder_002.modifiers.new('Array', 'ARRAY')
_m.use_constant_offset = True
_m.constant_offset_displace = (0.0, 0.63, 0.0)
_m.use_relative_offset = False
ob_plane_000.parent = ob_cylinder
ob_plane_000.matrix_parent_inverse = Matrix(((-4.371e-08, 0.0, -1.0, 0.0), (0.0, 1.0, 0.0, 0.0), (1.0, 0.0, -4.371e-08, 0.0), (0.0, 0.0, 0.0, 1.0)))
ob_plane_000.location = (-0.5021, -0.1455, 0.1366)
ob_plane_000.rotation_euler = (3.142, -0.0, 0.0)
ob_plane_000.lineart.crease_threshold = 0.0
_m = ob_plane_000.modifiers.new('Solidify', 'SOLIDIFY')
_m.nonmanifold_thickness_mode = 'FIXED'
_m.nonmanifold_merge_threshold = 0.0003
ob_plane_002.parent = ob_cylinder
ob_plane_002.matrix_parent_inverse = Matrix(((-4.371e-08, 0.0, -1.0, 0.0), (0.0, 1.0, 0.0, 0.0), (1.0, 0.0, -4.371e-08, 0.0), (0.0, 0.0, 0.0, 1.0)))
ob_plane_002.location = (0.0, -0.007322, 0.004495)
ob_plane_002.rotation_euler = (1.571, -0.0, -0.0)
ob_plane_002.lineart.crease_threshold = 0.0
_m = ob_plane_002.modifiers.new('Solidify', 'SOLIDIFY')
_m.nonmanifold_thickness_mode = 'FIXED'
_m.nonmanifold_merge_threshold = 0.0003
ob_cylinder_001.parent = ob_cylinder
ob_cylinder_001.matrix_parent_inverse = Matrix(((-4.371e-08, 0.0, -1.0, 0.0), (0.0, 1.0, 0.0, 0.0), (1.0, 0.0, -4.371e-08, 0.0), (0.0, 0.0, 0.0, 1.0)))
ob_cylinder_001.location = (-0.01079, -0.5516, 0.01475)
ob_cylinder_001.lineart.crease_threshold = 0.0
_m = ob_cylinder_001.modifiers.new('Array', 'ARRAY')
_m.use_constant_offset = True
_m.constant_offset_displace = (0.0, 1.1, 0.0)
_m.use_relative_offset = False
ob_plane_001.parent = ob_cylinder
ob_plane_001.matrix_parent_inverse = Matrix(((-4.371e-08, 0.0, -1.0, 0.0), (0.0, 1.0, 0.0, 0.0), (1.0, 0.0, -4.371e-08, 0.0), (0.0, 0.0, 0.0, 1.0)))
ob_plane_001.location = (0.2, 0.0, 0.15)
ob_plane_001.lineart.crease_threshold = 0.0
_m = ob_plane_001.modifiers.new('Solidify', 'SOLIDIFY')
_m.thickness = 0.03
_m.nonmanifold_thickness_mode = 'FIXED'
_m.nonmanifold_merge_threshold = 0.0003
_m = ob_plane_001.modifiers.new('Mirror', 'MIRROR')
_m.use_axis = (False, True, False)
ob_lamp_001.location = (2.076, -1.995, 0.9039)
ob_lamp_001.rotation_euler = (0.6503, 0.05522, 1.866)
ob_lamp_001.lock_rotations_4d = False
ob_lamp_001.empty_display_type = 'ARROWS'
ob_lamp_001.color = (0.0, 0.0, 0.0, 0.0)
ob_lamp_001.lineart.crease_threshold = 0.0
ob_cameratarget.location = (0.0, 0.0, 0.0)
ob_cameratarget.empty_image_offset = (0.0, 0.0)
ob_cameratarget.lineart.crease_threshold = 0.0
ob_camera.location = (0.0, -4.0, 4.0)
ob_camera.rotation_euler = (1.109, 0.01082, 0.8149)
ob_camera.lock_rotations_4d = False
ob_camera.empty_display_type = 'ARROWS'
ob_camera.color = (0.0, 0.0, 0.0, 0.0)
ob_camera.display_type = 'WIRE'
ob_camera.lineart.crease_threshold = 0.0
_c = ob_camera.constraints.new('TRACK_TO'); _c.name = 'Track To'
_c.target = ob_cameratarget
ob_lamp.location = (-1.924, 2.005, 3.904)
ob_lamp.rotation_euler = (0.6503, 0.05522, 1.866)
ob_lamp.lock_rotations_4d = False
ob_lamp.empty_display_type = 'ARROWS'
ob_lamp.color = (0.0, 0.0, 0.0, 0.0)
ob_lamp.lineart.crease_threshold = 0.0

# ---- collection membership
col_collection_1.objects.link(ob_cylinder)
col_collection_1.objects.link(ob_plane_003)
col_collection_1.objects.link(ob_cylinder_002)
col_collection_1.objects.link(ob_plane_000)
col_collection_1.objects.link(ob_plane_002)
col_collection_1.objects.link(ob_cylinder_001)
col_collection_1.objects.link(ob_plane_001)
col_collection_1.objects.link(ob_lamp_001)
col_collection_1.objects.link(ob_cameratarget)
col_collection_1.objects.link(ob_camera)
col_collection_1.objects.link(ob_lamp)

# ---- scene / render settings (as saved in the file)
scene.camera = ob_camera
scene.frame_start = 1; scene.frame_end = 16; scene.frame_set(5)
scene.render.engine = 'BLENDER_EEVEE_NEXT'
scene.render.image_settings.compression = 90
scene.render.resolution_x = 48
scene.render.resolution_y = 48
scene.render.use_freestyle = True
scene.cycles.use_denoising = False
scene.cycles.samples = 10
scene.cycles.sampling_pattern = 'TABULATED_SOBOL'
scene.cycles.light_sampling_threshold = 0.0
scene.cycles.use_adaptive_sampling = False
scene.cycles.use_light_tree = False
scene.cycles.blur_glossy = 0.0
scene.cycles.pixel_filter_type = 'GAUSSIAN'
scene.cycles.sample_clamp_indirect = 0.0
scene.view_settings.view_transform = 'Standard'
bpy.context.view_layer.update()
